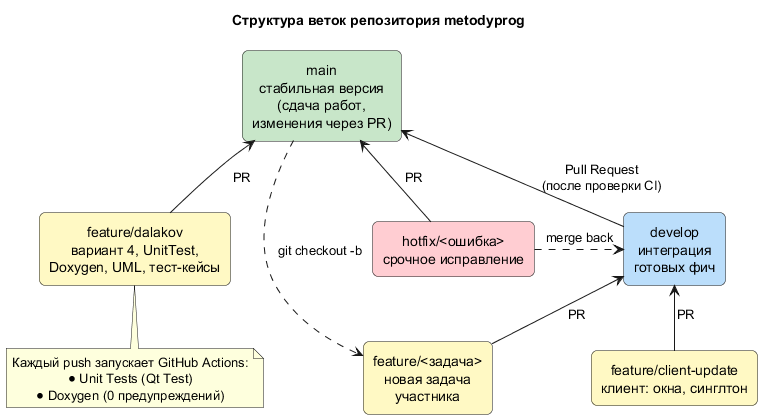

The diagram above was rendered by PlantUML. Its source (embedded in the PNG):
@startuml git_branches
!pragma layout smetana
title Структура веток репозитория metodyprog
skinparam defaultTextAlignment center
skinparam rectangle {
  RoundCorner 12
}

rectangle "main\nстабильная версия\n(сдача работ,\nизменения через PR)" as main #C8E6C9
rectangle "develop\nинтеграция\nготовых фич" as develop #BBDEFB
rectangle "feature/client-update\nклиент: окна, синглтон" as f1 #FFF9C4
rectangle "feature/dalakov\nвариант 4, UnitTest,\nDoxygen, UML, тест-кейсы" as f2 #FFF9C4
rectangle "feature/<задача>\nновая задача\nучастника" as f3 #FFF9C4
rectangle "hotfix/<ошибка>\nсрочное исправление" as hot #FFCDD2

develop -up-> main : Pull Request\n(после проверки CI)
f1 -up-> develop : PR
f2 -up-> main : PR
f3 -up-> develop : PR
hot -up-> main : PR
main .down.> f3 : git checkout -b
hot .> develop : merge back

note bottom of f2
  Каждый push запускает GitHub Actions:
  • Unit Tests (Qt Test)
  • Doxygen (0 предупреждений)
end note
@enduml